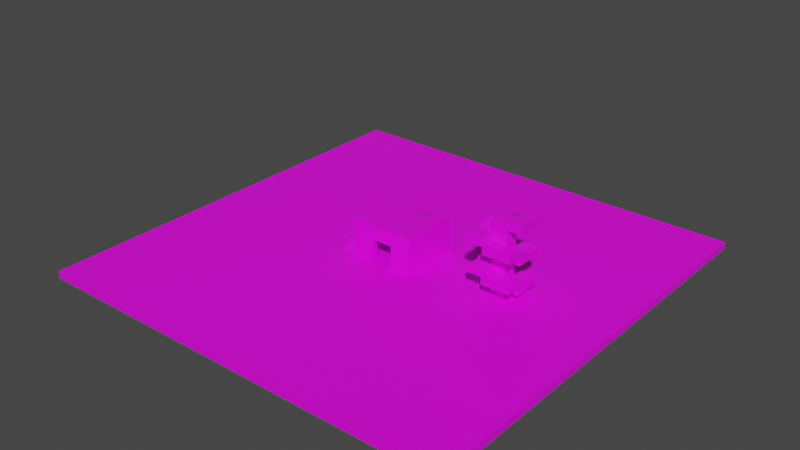 # Source: copy.blend  (saved by Blender 3.1.7; exported with 4.5.12 LTS)
import bpy
from mathutils import Matrix  # noqa: F401  (used for matrix-valued properties, if any)

bpy.ops.wm.read_factory_settings(use_empty=True)
scene = bpy.context.scene
scene.name = 'Scene'

# ---- images (referenced by path relative to the original .blend; pixels are not part of the script)
import os
ASSET_DIR = os.environ.get("B2B_ASSET_DIR", "")  # directory of the original .blend (textures are referenced by path, not embedded)
HERE = os.path.dirname(os.path.abspath(__file__))  # packed textures are extracted next to this script under _unpacked/

def load_image(name, relpath, width, height, colorspace="sRGB"):
    """Load a texture the original file referenced (path relative to the .blend, or extracted next to this script)."""
    p = next((c for c in (os.path.join(HERE, relpath), os.path.join(ASSET_DIR, relpath)) if relpath and os.path.exists(c)), "")
    if p:
        img = bpy.data.images.load(p, check_existing=True)
        img.name = name
    else:  # same state as the original file: an image datablock whose file is absent (Cycles renders it pink)
        img = bpy.data.images.new(name, width, height)
        img.source = "FILE"
        img.filepath = "//" + (relpath or name)
    img.colorspace_settings.name = colorspace
    return img
img_concrete_png = load_image('concrete.png', 'concrete.png', 1024, 1024, 'sRGB')
img_brick_png = load_image('brick.png', 'brick.png', 1024, 1024, 'sRGB')
img_grass_png = load_image('grass.png', 'grass.png', 1024, 1024, 'sRGB')

# ---- materials (node trees are filled in below, after node groups)
mat_concrete = bpy.data.materials.new('concrete')
mat_concrete.use_transparent_shadow = False
mat_brick = bpy.data.materials.new('brick')
mat_brick.use_transparent_shadow = False
mat_grass = bpy.data.materials.new('grass')
mat_grass.use_transparent_shadow = False

# ---- material node trees
mat_concrete.use_nodes = True; mat_concrete.node_tree.nodes.clear()
_N = mat_concrete.node_tree.nodes; _L = mat_concrete.node_tree.links
n0 = _N.new('ShaderNodeBsdfPrincipled'); n0.name = 'Principled BSDF'; n0.location = (10, 300)
n0.distribution = 'GGX'
n0.subsurface_method = 'RANDOM_WALK_SKIN'
n0.inputs[3].default_value = 1.45
n0.inputs[27].default_value = (0.0, 0.0, 0.0, 1.0)
n0.inputs[28].default_value = 1.0
n1 = _N.new('ShaderNodeOutputMaterial'); n1.name = 'Material Output'; n1.location = (300, 300)
n2 = _N.new('ShaderNodeTexImage'); n2.name = 'Image Texture'; n2.location = (-280, 280)
n2.image = img_concrete_png
_L.new(n0.outputs[0], n1.inputs[0])
_L.new(n2.outputs[0], n0.inputs[0])
n1.is_active_output = True
mat_brick.use_nodes = True; mat_brick.node_tree.nodes.clear()
_N = mat_brick.node_tree.nodes; _L = mat_brick.node_tree.links
n0 = _N.new('ShaderNodeBsdfPrincipled'); n0.name = 'Principled BSDF'; n0.location = (10, 300)
n0.distribution = 'GGX'
n0.subsurface_method = 'RANDOM_WALK_SKIN'
n0.inputs[3].default_value = 1.45
n0.inputs[27].default_value = (0.0, 0.0, 0.0, 1.0)
n0.inputs[28].default_value = 1.0
n1 = _N.new('ShaderNodeOutputMaterial'); n1.name = 'Material Output'; n1.location = (300, 300)
n2 = _N.new('ShaderNodeTexImage'); n2.name = 'Image Texture'; n2.location = (-280, 280)
n2.image = img_brick_png
_L.new(n0.outputs[0], n1.inputs[0])
_L.new(n2.outputs[0], n0.inputs[0])
n1.is_active_output = True
mat_grass.use_nodes = True; mat_grass.node_tree.nodes.clear()
_N = mat_grass.node_tree.nodes; _L = mat_grass.node_tree.links
n0 = _N.new('ShaderNodeBsdfPrincipled'); n0.name = 'Principled BSDF'; n0.location = (10, 300)
n0.distribution = 'GGX'
n0.subsurface_method = 'RANDOM_WALK_SKIN'
n0.inputs[3].default_value = 1.45
n0.inputs[27].default_value = (0.0, 0.0, 0.0, 1.0)
n0.inputs[28].default_value = 1.0
n1 = _N.new('ShaderNodeOutputMaterial'); n1.name = 'Material Output'; n1.location = (300, 300)
n2 = _N.new('ShaderNodeTexImage'); n2.name = 'Image Texture'; n2.location = (-280, 280)
n2.image = img_grass_png
n2.interpolation = 'Closest'
_L.new(n0.outputs[0], n1.inputs[0])
_L.new(n2.outputs[0], n0.inputs[0])
n1.is_active_output = True

# ---- world
world_world = bpy.data.worlds.new('World'); scene.world = world_world
world_world.use_nodes = True; world_world.node_tree.nodes.clear()
_N = world_world.node_tree.nodes; _L = world_world.node_tree.links
n0 = _N.new('ShaderNodeOutputWorld'); n0.name = 'World Output'; n0.location = (300, 300)
n1 = _N.new('ShaderNodeBackground'); n1.name = 'Background'; n1.location = (10, 300)
n1.inputs[0].default_value = (0.05088, 0.05088, 0.05088, 1.0)
_L.new(n1.outputs[0], n0.inputs[0])
n0.is_active_output = True
world_world.color = (0.05088, 0.05088, 0.05088)
world_world.use_sun_shadow = False
world_world.sun_shadow_jitter_overblur = 0.0

# ---- meshes
me_cube_003 = bpy.data.meshes.new('Cube.003')
me_cube_003.from_pydata([(0.0, 0.0, 0.0), (0.0, 0.0, 10.0), (0.0, 2.0, 0.0), (0.0, 2.0, 10.0), (2.0, 0.0, 0.0), (2.0, 0.0, 10.0), (2.0, 2.0, 0.0), (2.0, 2.0, 10.0)], [], [(0, 1, 3, 2), (2, 3, 7, 6), (6, 7, 5, 4), (4, 5, 1, 0), (2, 6, 4, 0), (7, 3, 1, 5)])
_uv = me_cube_003.uv_layers.new(name='UVMap')
_uv.uv.foreach_set('vector', [5.96e-08, -2.0, 5.96e-08, 3.0, 1.0, 3.0, 1.0, -2.0, 5.96e-08, -2.0, 5.96e-08, 3.0, 1.0, 3.0, 1.0, -2.0, 1.0, -2.0, 1.0, 3.0, 5.96e-08, 3.0, 5.96e-08, -2.0, 1.0, -2.0, 1.0, 3.0, 5.96e-08, 3.0, 5.96e-08, -2.0, 5.96e-08, 1.0, 1.0, 1.0, 1.0, 5.96e-08, 5.96e-08, 5.96e-08, 1.0, 1.0, 5.96e-08, 1.0, 5.96e-08, 5.96e-08, 1.0, 5.96e-08])
me_cube_003.materials.append(mat_concrete)
me_cube_003.use_remesh_fix_poles = True
me_cube_003.use_remesh_preserve_attributes = False
me_cube_003.update()
me_cube_010 = bpy.data.meshes.new('Cube.010')
me_cube_010.from_pydata([(0.0, 0.0, 0.0), (0.0, 2.0, 0.0), (0.0, 2.0, 1.0), (2.0, 0.0, 0.0), (2.0, 2.0, 0.0), (2.0, 2.0, 1.0)], [], [(4, 5, 3), (1, 2, 5, 4), (5, 2, 0, 3), (1, 4, 3, 0), (1, 0, 2)])
_uv = me_cube_010.uv_layers.new(name='UVMap')
_uv.uv.foreach_set('vector', [1.0, 0.25, 1.0, 0.75, 5.96e-08, 0.25, 5.96e-08, 0.25, 5.96e-08, 0.75, 1.0, 0.75, 1.0, 0.25, 1.0, 1.0, 5.96e-08, 1.0, 5.96e-08, 5.96e-08, 1.0, 5.96e-08, 5.96e-08, 1.0, 1.0, 1.0, 1.0, 5.96e-08, 5.96e-08, 5.96e-08, 1.0, 0.25, 5.96e-08, 0.25, 1.0, 0.75])
me_cube_010.materials.append(mat_concrete)
me_cube_010.use_remesh_fix_poles = True
me_cube_010.use_remesh_preserve_attributes = False
me_cube_010.update()
me_cube_013 = bpy.data.meshes.new('Cube.013')
me_cube_013.from_pydata([(-2.0, 1.51e-07, 0.0), (-2.0, 2.0, 0.0), (-2.0, 2.0, 1.0), (0.0, 1.51e-07, 0.0), (0.0, 2.0, 0.0), (0.0, 2.0, 1.0)], [], [(4, 5, 3), (1, 2, 5, 4), (5, 2, 0, 3), (1, 4, 3, 0), (1, 0, 2)])
_uv = me_cube_013.uv_layers.new(name='UVMap')
_uv.uv.foreach_set('vector', [1.0, 0.25, 1.0, 0.75, 0.0, 0.25, 5.96e-08, 0.25, 5.96e-08, 0.75, 1.0, 0.75, 1.0, 0.25, 1.0, 1.0, 5.96e-08, 1.0, 5.96e-08, 0.0, 1.0, 0.0, 5.96e-08, 1.0, 1.0, 1.0, 1.0, 0.0, 5.96e-08, 0.0, 1.0, 0.25, 0.0, 0.25, 1.0, 0.75])
me_cube_013.materials.append(mat_concrete)
me_cube_013.use_remesh_fix_poles = True
me_cube_013.use_remesh_preserve_attributes = False
me_cube_013.update()
me_cube_017 = bpy.data.meshes.new('Cube.017')
me_cube_017.from_pydata([(0.0, -2.0, 0.0), (0.0, -2.0, 1.0), (0.0, 2.0, 0.0), (0.0, 2.0, 1.0), (2.0, -2.0, 0.0), (2.0, -2.0, 1.0), (2.0, 2.0, 0.0), (2.0, 2.0, 1.0)], [], [(0, 1, 3, 2), (2, 3, 7, 6), (6, 7, 5, 4), (4, 5, 1, 0), (2, 6, 4, 0), (7, 3, 1, 5)])
_uv = me_cube_017.uv_layers.new(name='UVMap')
_uv.uv.foreach_set('vector', [-0.5, 0.25, -0.5, 0.75, 1.5, 0.75, 1.5, 0.25, 5.96e-08, 0.25, 5.96e-08, 0.75, 1.0, 0.75, 1.0, 0.25, 1.5, 0.25, 1.5, 0.75, -0.5, 0.75, -0.5, 0.25, 1.0, 0.25, 1.0, 0.75, 5.96e-08, 0.75, 5.96e-08, 0.25, 5.96e-08, 1.5, 1.0, 1.5, 1.0, -0.5, 5.96e-08, -0.5, 1.0, 1.5, 5.96e-08, 1.5, 5.96e-08, -0.5, 1.0, -0.5])
me_cube_017.materials.append(mat_concrete)
me_cube_017.use_remesh_fix_poles = True
me_cube_017.use_remesh_preserve_attributes = False
me_cube_017.update()
me_cube_018 = bpy.data.meshes.new('Cube.018')
me_cube_018.from_pydata([(-2.0, -2.0, 1.0), (-2.0, 2.384e-07, 1.0), (-2.0, 2.384e-07, 2.0), (-3.02e-07, -2.0, 1.0), (-3.02e-07, 2.384e-07, 1.0), (-3.02e-07, 2.384e-07, 2.0)], [], [(4, 5, 3), (1, 2, 5, 4), (5, 2, 0, 3), (1, 4, 3, 0), (1, 0, 2)])
_uv = me_cube_018.uv_layers.new(name='UVMap')
_uv.uv.foreach_set('vector', [1.0, 0.25, 1.0, 0.75, 5.96e-08, 0.25, 5.96e-08, 0.25, 5.96e-08, 0.75, 1.0, 0.75, 1.0, 0.25, 1.0, 1.0, 5.96e-08, 1.0, 5.96e-08, 5.96e-08, 1.0, 5.96e-08, 5.96e-08, 1.0, 1.0, 1.0, 1.0, 5.96e-08, 5.96e-08, 5.96e-08, 1.0, 0.25, 5.96e-08, 0.25, 1.0, 0.75])
me_cube_018.materials.append(mat_concrete)
me_cube_018.use_remesh_fix_poles = True
me_cube_018.use_remesh_preserve_attributes = False
me_cube_018.update()
me_cube_019 = bpy.data.meshes.new('Cube.019')
me_cube_019.from_pydata([(0.0, 0.0, 0.0), (0.0, 0.0, 1.0), (0.0, 2.0, 0.0), (0.0, 2.0, 1.0), (4.0, 0.0, 0.0), (4.0, 0.0, 1.0), (4.0, 2.0, 0.0), (4.0, 2.0, 1.0)], [], [(0, 1, 3, 2), (2, 3, 7, 6), (6, 7, 5, 4), (4, 5, 1, 0), (2, 6, 4, 0), (7, 3, 1, 5)])
_uv = me_cube_019.uv_layers.new(name='UVMap')
_uv.uv.foreach_set('vector', [5.96e-08, 0.25, 5.96e-08, 0.75, 1.0, 0.75, 1.0, 0.25, -0.5, 0.25, -0.5, 0.75, 1.5, 0.75, 1.5, 0.25, 1.0, 0.25, 1.0, 0.75, 5.96e-08, 0.75, 5.96e-08, 0.25, 1.5, 0.25, 1.5, 0.75, -0.5, 0.75, -0.5, 0.25, -0.5, 1.0, 1.5, 1.0, 1.5, 5.96e-08, -0.5, 5.96e-08, 1.5, 1.0, -0.5, 1.0, -0.5, 5.96e-08, 1.5, 5.96e-08])
me_cube_019.materials.append(mat_concrete)
me_cube_019.use_remesh_fix_poles = True
me_cube_019.use_remesh_preserve_attributes = False
me_cube_019.update()
me_cube_020 = bpy.data.meshes.new('Cube.020')
me_cube_020.from_pydata([(-2.384e-07, -2.0, 1.0), (-2.384e-07, 2.623e-07, 1.0), (-2.384e-07, 2.623e-07, 2.0), (2.0, -2.0, 1.0), (2.0, 2.623e-07, 1.0), (2.0, 2.623e-07, 2.0)], [], [(4, 5, 3), (1, 2, 5, 4), (5, 2, 0, 3), (1, 4, 3, 0), (1, 0, 2)])
_uv = me_cube_020.uv_layers.new(name='UVMap')
_uv.uv.foreach_set('vector', [1.0, 0.25, 1.0, 0.75, 5.96e-08, 0.25, 8.941e-08, 0.25, 8.941e-08, 0.75, 1.0, 0.75, 1.0, 0.25, 1.0, 1.0, 8.941e-08, 1.0, 8.941e-08, 5.96e-08, 1.0, 5.96e-08, 8.941e-08, 1.0, 1.0, 1.0, 1.0, 5.96e-08, 8.941e-08, 5.96e-08, 1.0, 0.25, 5.96e-08, 0.25, 1.0, 0.75])
me_cube_020.materials.append(mat_concrete)
me_cube_020.use_remesh_fix_poles = True
me_cube_020.use_remesh_preserve_attributes = False
me_cube_020.update()
me_cube_021 = bpy.data.meshes.new('Cube.021')
me_cube_021.from_pydata([(0.0, 0.0, 0.0), (0.0, 0.0, 1.0), (0.0, 4.0, 0.0), (0.0, 4.0, 1.0), (2.0, 0.0, 0.0), (2.0, 0.0, 1.0), (2.0, 4.0, 0.0), (2.0, 4.0, 1.0)], [], [(0, 1, 3, 2), (2, 3, 7, 6), (6, 7, 5, 4), (4, 5, 1, 0), (2, 6, 4, 0), (7, 3, 1, 5)])
_uv = me_cube_021.uv_layers.new(name='UVMap')
_uv.uv.foreach_set('vector', [-0.5, 0.25, -0.5, 0.75, 1.5, 0.75, 1.5, 0.25, 5.96e-08, 0.25, 5.96e-08, 0.75, 1.0, 0.75, 1.0, 0.25, 1.5, 0.25, 1.5, 0.75, -0.5, 0.75, -0.5, 0.25, 1.0, 0.25, 1.0, 0.75, 5.96e-08, 0.75, 5.96e-08, 0.25, 5.96e-08, 1.5, 1.0, 1.5, 1.0, -0.5, 5.96e-08, -0.5, 1.0, 1.5, 5.96e-08, 1.5, 5.96e-08, -0.5, 1.0, -0.5])
me_cube_021.materials.append(mat_concrete)
me_cube_021.use_remesh_fix_poles = True
me_cube_021.use_remesh_preserve_attributes = False
me_cube_021.update()
me_cube_022 = bpy.data.meshes.new('Cube.022')
me_cube_022.from_pydata([(0.0, 0.0, 0.0), (0.0, 2.0, 0.0), (0.0, 2.0, 1.0), (2.0, 0.0, 0.0), (2.0, 2.0, 0.0), (2.0, 2.0, 1.0)], [], [(4, 5, 3), (1, 2, 5, 4), (5, 2, 0, 3), (1, 4, 3, 0), (1, 0, 2)])
_uv = me_cube_022.uv_layers.new(name='UVMap')
_uv.uv.foreach_set('vector', [1.0, 0.25, 1.0, 0.75, 5.96e-08, 0.25, 5.96e-08, 0.25, 5.96e-08, 0.75, 1.0, 0.75, 1.0, 0.25, 1.0, 1.0, 5.96e-08, 1.0, 5.96e-08, 5.96e-08, 1.0, 5.96e-08, 5.96e-08, 1.0, 1.0, 1.0, 1.0, 5.96e-08, 5.96e-08, 5.96e-08, 1.0, 0.25, 5.96e-08, 0.25, 1.0, 0.75])
me_cube_022.materials.append(mat_concrete)
me_cube_022.use_remesh_fix_poles = True
me_cube_022.use_remesh_preserve_attributes = False
me_cube_022.update()
me_cube_023 = bpy.data.meshes.new('Cube.023')
me_cube_023.from_pydata([(0.0, 0.0, 0.0), (0.0, 2.0, 0.0), (0.0, 2.0, 1.0), (2.0, 0.0, 0.0), (2.0, 2.0, 0.0), (2.0, 2.0, 1.0)], [], [(4, 5, 3), (1, 2, 5, 4), (5, 2, 0, 3), (1, 4, 3, 0), (1, 0, 2)])
_uv = me_cube_023.uv_layers.new(name='UVMap')
_uv.uv.foreach_set('vector', [1.0, 0.25, 1.0, 0.75, 5.96e-08, 0.25, 5.96e-08, 0.25, 5.96e-08, 0.75, 1.0, 0.75, 1.0, 0.25, 1.0, 1.0, 5.96e-08, 1.0, 5.96e-08, 5.96e-08, 1.0, 5.96e-08, 5.96e-08, 1.0, 1.0, 1.0, 1.0, 5.96e-08, 5.96e-08, 5.96e-08, 1.0, 0.25, 5.96e-08, 0.25, 1.0, 0.75])
me_cube_023.materials.append(mat_concrete)
me_cube_023.use_remesh_fix_poles = True
me_cube_023.use_remesh_preserve_attributes = False
me_cube_023.update()
me_cube_024 = bpy.data.meshes.new('Cube.024')
me_cube_024.from_pydata([(0.0, 0.0, 0.0), (0.0, 0.0, 1.0), (0.0, 4.0, 0.0), (0.0, 4.0, 1.0), (2.0, 0.0, 0.0), (2.0, 0.0, 1.0), (2.0, 4.0, 0.0), (2.0, 4.0, 1.0)], [], [(0, 1, 3, 2), (2, 3, 7, 6), (6, 7, 5, 4), (4, 5, 1, 0), (2, 6, 4, 0), (7, 3, 1, 5)])
_uv = me_cube_024.uv_layers.new(name='UVMap')
_uv.uv.foreach_set('vector', [-0.5, 0.25, -0.5, 0.75, 1.5, 0.75, 1.5, 0.25, 5.96e-08, 0.25, 5.96e-08, 0.75, 1.0, 0.75, 1.0, 0.25, 1.5, 0.25, 1.5, 0.75, -0.5, 0.75, -0.5, 0.25, 1.0, 0.25, 1.0, 0.75, 5.96e-08, 0.75, 5.96e-08, 0.25, 5.96e-08, 1.5, 1.0, 1.5, 1.0, -0.5, 5.96e-08, -0.5, 1.0, 1.5, 5.96e-08, 1.5, 5.96e-08, -0.5, 1.0, -0.5])
me_cube_024.materials.append(mat_concrete)
me_cube_024.use_remesh_fix_poles = True
me_cube_024.use_remesh_preserve_attributes = False
me_cube_024.update()
me_cube_025 = bpy.data.meshes.new('Cube.025')
me_cube_025.from_pydata([(-2.384e-07, -2.0, 1.0), (-2.384e-07, 2.623e-07, 1.0), (-2.384e-07, 2.623e-07, 2.0), (2.0, -2.0, 1.0), (2.0, 2.623e-07, 1.0), (2.0, 2.623e-07, 2.0)], [], [(4, 5, 3), (1, 2, 5, 4), (5, 2, 0, 3), (1, 4, 3, 0), (1, 0, 2)])
_uv = me_cube_025.uv_layers.new(name='UVMap')
_uv.uv.foreach_set('vector', [1.0, 0.25, 1.0, 0.75, 5.96e-08, 0.25, 8.941e-08, 0.25, 8.941e-08, 0.75, 1.0, 0.75, 1.0, 0.25, 1.0, 1.0, 8.941e-08, 1.0, 8.941e-08, 5.96e-08, 1.0, 5.96e-08, 8.941e-08, 1.0, 1.0, 1.0, 1.0, 5.96e-08, 8.941e-08, 5.96e-08, 1.0, 0.25, 5.96e-08, 0.25, 1.0, 0.75])
me_cube_025.materials.append(mat_concrete)
me_cube_025.use_remesh_fix_poles = True
me_cube_025.use_remesh_preserve_attributes = False
me_cube_025.update()
me_cube_026 = bpy.data.meshes.new('Cube.026')
me_cube_026.from_pydata([(0.0, 0.0, 0.0), (0.0, 0.0, 1.0), (0.0, 2.0, 0.0), (0.0, 2.0, 1.0), (4.0, 0.0, 0.0), (4.0, 0.0, 1.0), (4.0, 2.0, 0.0), (4.0, 2.0, 1.0)], [], [(0, 1, 3, 2), (2, 3, 7, 6), (6, 7, 5, 4), (4, 5, 1, 0), (2, 6, 4, 0), (7, 3, 1, 5)])
_uv = me_cube_026.uv_layers.new(name='UVMap')
_uv.uv.foreach_set('vector', [5.96e-08, 0.25, 5.96e-08, 0.75, 1.0, 0.75, 1.0, 0.25, -0.5, 0.25, -0.5, 0.75, 1.5, 0.75, 1.5, 0.25, 1.0, 0.25, 1.0, 0.75, 5.96e-08, 0.75, 5.96e-08, 0.25, 1.5, 0.25, 1.5, 0.75, -0.5, 0.75, -0.5, 0.25, -0.5, 1.0, 1.5, 1.0, 1.5, 5.96e-08, -0.5, 5.96e-08, 1.5, 1.0, -0.5, 1.0, -0.5, 5.96e-08, 1.5, 5.96e-08])
me_cube_026.materials.append(mat_concrete)
me_cube_026.use_remesh_fix_poles = True
me_cube_026.use_remesh_preserve_attributes = False
me_cube_026.update()
me_cube_027 = bpy.data.meshes.new('Cube.027')
me_cube_027.from_pydata([(-2.0, -2.0, 1.0), (-2.0, 2.384e-07, 1.0), (-2.0, 2.384e-07, 2.0), (-3.02e-07, -2.0, 1.0), (-3.02e-07, 2.384e-07, 1.0), (-3.02e-07, 2.384e-07, 2.0)], [], [(4, 5, 3), (1, 2, 5, 4), (5, 2, 0, 3), (1, 4, 3, 0), (1, 0, 2)])
_uv = me_cube_027.uv_layers.new(name='UVMap')
_uv.uv.foreach_set('vector', [1.0, 0.25, 1.0, 0.75, 5.96e-08, 0.25, 5.96e-08, 0.25, 5.96e-08, 0.75, 1.0, 0.75, 1.0, 0.25, 1.0, 1.0, 5.96e-08, 1.0, 5.96e-08, 5.96e-08, 1.0, 5.96e-08, 5.96e-08, 1.0, 1.0, 1.0, 1.0, 5.96e-08, 5.96e-08, 5.96e-08, 1.0, 0.25, 5.96e-08, 0.25, 1.0, 0.75])
me_cube_027.materials.append(mat_concrete)
me_cube_027.use_remesh_fix_poles = True
me_cube_027.use_remesh_preserve_attributes = False
me_cube_027.update()
me_cube_028 = bpy.data.meshes.new('Cube.028')
me_cube_028.from_pydata([(0.0, -2.0, 0.0), (0.0, -2.0, 1.0), (0.0, 2.0, 0.0), (0.0, 2.0, 1.0), (2.0, -2.0, 0.0), (2.0, -2.0, 1.0), (2.0, 2.0, 0.0), (2.0, 2.0, 1.0)], [], [(0, 1, 3, 2), (2, 3, 7, 6), (6, 7, 5, 4), (4, 5, 1, 0), (2, 6, 4, 0), (7, 3, 1, 5)])
_uv = me_cube_028.uv_layers.new(name='UVMap')
_uv.uv.foreach_set('vector', [-0.5, 0.25, -0.5, 0.75, 1.5, 0.75, 1.5, 0.25, 5.96e-08, 0.25, 5.96e-08, 0.75, 1.0, 0.75, 1.0, 0.25, 1.5, 0.25, 1.5, 0.75, -0.5, 0.75, -0.5, 0.25, 1.0, 0.25, 1.0, 0.75, 5.96e-08, 0.75, 5.96e-08, 0.25, 5.96e-08, 1.5, 1.0, 1.5, 1.0, -0.5, 5.96e-08, -0.5, 1.0, 1.5, 5.96e-08, 1.5, 5.96e-08, -0.5, 1.0, -0.5])
me_cube_028.materials.append(mat_concrete)
me_cube_028.use_remesh_fix_poles = True
me_cube_028.use_remesh_preserve_attributes = False
me_cube_028.update()
me_cube_029 = bpy.data.meshes.new('Cube.029')
me_cube_029.from_pydata([(-2.0, 1.51e-07, 0.0), (-2.0, 2.0, 0.0), (-2.0, 2.0, 1.0), (0.0, 1.51e-07, 0.0), (0.0, 2.0, 0.0), (0.0, 2.0, 1.0)], [], [(4, 5, 3), (1, 2, 5, 4), (5, 2, 0, 3), (1, 4, 3, 0), (1, 0, 2)])
_uv = me_cube_029.uv_layers.new(name='UVMap')
_uv.uv.foreach_set('vector', [1.0, 0.25, 1.0, 0.75, 0.0, 0.25, 5.96e-08, 0.25, 5.96e-08, 0.75, 1.0, 0.75, 1.0, 0.25, 1.0, 1.0, 5.96e-08, 1.0, 5.96e-08, 0.0, 1.0, 0.0, 5.96e-08, 1.0, 1.0, 1.0, 1.0, 0.0, 5.96e-08, 0.0, 1.0, 0.25, 0.0, 0.25, 1.0, 0.75])
me_cube_029.materials.append(mat_concrete)
me_cube_029.use_remesh_fix_poles = True
me_cube_029.use_remesh_preserve_attributes = False
me_cube_029.update()
me_cube_032 = bpy.data.meshes.new('Cube.032')
me_cube_032.from_pydata([(-2.0, 1.51e-07, 0.0), (-2.0, 2.0, 0.0), (-2.0, 2.0, 1.0), (0.0, 1.51e-07, 0.0), (0.0, 2.0, 0.0), (0.0, 2.0, 1.0)], [], [(4, 5, 3), (1, 2, 5, 4), (5, 2, 0, 3), (1, 4, 3, 0), (1, 0, 2)])
_uv = me_cube_032.uv_layers.new(name='UVMap')
_uv.uv.foreach_set('vector', [1.0, 0.25, 1.0, 0.75, 0.0, 0.25, 5.96e-08, 0.25, 5.96e-08, 0.75, 1.0, 0.75, 1.0, 0.25, 1.0, 1.0, 5.96e-08, 1.0, 5.96e-08, 0.0, 1.0, 0.0, 5.96e-08, 1.0, 1.0, 1.0, 1.0, 0.0, 5.96e-08, 0.0, 1.0, 0.25, 0.0, 0.25, 1.0, 0.75])
me_cube_032.materials.append(mat_concrete)
me_cube_032.use_remesh_fix_poles = True
me_cube_032.use_remesh_preserve_attributes = False
me_cube_032.update()
me_cube_033 = bpy.data.meshes.new('Cube.033')
me_cube_033.from_pydata([(0.0, -2.0, 0.0), (0.0, -2.0, 1.0), (0.0, 2.0, 0.0), (0.0, 2.0, 1.0), (2.0, -2.0, 0.0), (2.0, -2.0, 1.0), (2.0, 2.0, 0.0), (2.0, 2.0, 1.0)], [], [(0, 1, 3, 2), (2, 3, 7, 6), (6, 7, 5, 4), (4, 5, 1, 0), (2, 6, 4, 0), (7, 3, 1, 5)])
_uv = me_cube_033.uv_layers.new(name='UVMap')
_uv.uv.foreach_set('vector', [-0.5, 0.25, -0.5, 0.75, 1.5, 0.75, 1.5, 0.25, 5.96e-08, 0.25, 5.96e-08, 0.75, 1.0, 0.75, 1.0, 0.25, 1.5, 0.25, 1.5, 0.75, -0.5, 0.75, -0.5, 0.25, 1.0, 0.25, 1.0, 0.75, 5.96e-08, 0.75, 5.96e-08, 0.25, 5.96e-08, 1.5, 1.0, 1.5, 1.0, -0.5, 5.96e-08, -0.5, 1.0, 1.5, 5.96e-08, 1.5, 5.96e-08, -0.5, 1.0, -0.5])
me_cube_033.materials.append(mat_concrete)
me_cube_033.use_remesh_fix_poles = True
me_cube_033.use_remesh_preserve_attributes = False
me_cube_033.update()
me_cube_034 = bpy.data.meshes.new('Cube.034')
me_cube_034.from_pydata([(0.0, 0.0, 0.0), (0.0, 0.0, 1.0), (0.0, 2.0, 0.0), (0.0, 2.0, 1.0), (4.0, 0.0, 0.0), (4.0, 0.0, 1.0), (4.0, 2.0, 0.0), (4.0, 2.0, 1.0)], [], [(0, 1, 3, 2), (2, 3, 7, 6), (6, 7, 5, 4), (4, 5, 1, 0), (2, 6, 4, 0), (7, 3, 1, 5)])
_uv = me_cube_034.uv_layers.new(name='UVMap')
_uv.uv.foreach_set('vector', [5.96e-08, 0.25, 5.96e-08, 0.75, 1.0, 0.75, 1.0, 0.25, -0.5, 0.25, -0.5, 0.75, 1.5, 0.75, 1.5, 0.25, 1.0, 0.25, 1.0, 0.75, 5.96e-08, 0.75, 5.96e-08, 0.25, 1.5, 0.25, 1.5, 0.75, -0.5, 0.75, -0.5, 0.25, -0.5, 1.0, 1.5, 1.0, 1.5, 5.96e-08, -0.5, 5.96e-08, 1.5, 1.0, -0.5, 1.0, -0.5, 5.96e-08, 1.5, 5.96e-08])
me_cube_034.materials.append(mat_concrete)
me_cube_034.use_remesh_fix_poles = True
me_cube_034.use_remesh_preserve_attributes = False
me_cube_034.update()
me_cube_035 = bpy.data.meshes.new('Cube.035')
me_cube_035.from_pydata([(0.0, 0.0, 0.0), (0.0, 0.0, 1.0), (0.0, 2.0, 0.0), (0.0, 2.0, 1.0), (4.0, 0.0, 0.0), (4.0, 0.0, 1.0), (4.0, 2.0, 0.0), (4.0, 2.0, 1.0)], [], [(0, 1, 3, 2), (2, 3, 7, 6), (6, 7, 5, 4), (4, 5, 1, 0), (2, 6, 4, 0), (7, 3, 1, 5)])
_uv = me_cube_035.uv_layers.new(name='UVMap')
_uv.uv.foreach_set('vector', [5.96e-08, 0.25, 5.96e-08, 0.75, 1.0, 0.75, 1.0, 0.25, -0.5, 0.25, -0.5, 0.75, 1.5, 0.75, 1.5, 0.25, 1.0, 0.25, 1.0, 0.75, 5.96e-08, 0.75, 5.96e-08, 0.25, 1.5, 0.25, 1.5, 0.75, -0.5, 0.75, -0.5, 0.25, -0.5, 1.0, 1.5, 1.0, 1.5, 5.96e-08, -0.5, 5.96e-08, 1.5, 1.0, -0.5, 1.0, -0.5, 5.96e-08, 1.5, 5.96e-08])
me_cube_035.materials.append(mat_concrete)
me_cube_035.use_remesh_fix_poles = True
me_cube_035.use_remesh_preserve_attributes = False
me_cube_035.update()
me_cube_036 = bpy.data.meshes.new('Cube.036')
me_cube_036.from_pydata([(0.0, 0.0, 0.0), (0.0, 0.0, 1.0), (0.0, 2.0, 0.0), (0.0, 2.0, 1.0), (4.0, 0.0, 0.0), (4.0, 0.0, 1.0), (4.0, 2.0, 0.0), (4.0, 2.0, 1.0)], [], [(0, 1, 3, 2), (2, 3, 7, 6), (6, 7, 5, 4), (4, 5, 1, 0), (2, 6, 4, 0), (7, 3, 1, 5)])
_uv = me_cube_036.uv_layers.new(name='UVMap')
_uv.uv.foreach_set('vector', [5.96e-08, 0.25, 5.96e-08, 0.75, 1.0, 0.75, 1.0, 0.25, -0.5, 0.25, -0.5, 0.75, 1.5, 0.75, 1.5, 0.25, 1.0, 0.25, 1.0, 0.75, 5.96e-08, 0.75, 5.96e-08, 0.25, 1.5, 0.25, 1.5, 0.75, -0.5, 0.75, -0.5, 0.25, -0.5, 1.0, 1.5, 1.0, 1.5, 5.96e-08, -0.5, 5.96e-08, 1.5, 1.0, -0.5, 1.0, -0.5, 5.96e-08, 1.5, 5.96e-08])
me_cube_036.materials.append(mat_concrete)
me_cube_036.use_remesh_fix_poles = True
me_cube_036.use_remesh_preserve_attributes = False
me_cube_036.update()
me_cube_038 = bpy.data.meshes.new('Cube.038')
me_cube_038.from_pydata([(0.0, 0.0, 0.0), (0.0, 0.0, 1.0), (0.0, 3.0, 0.0), (0.0, 3.0, 1.0), (4.5, 0.0, 0.0), (4.5, 0.0, 1.0), (4.5, 3.0, 0.0), (4.5, 3.0, 1.0)], [], [(0, 1, 3, 2), (2, 3, 7, 6), (6, 7, 5, 4), (4, 5, 1, 0), (2, 6, 4, 0), (7, 3, 1, 5)])
_uv = me_cube_038.uv_layers.new(name='UVMap')
_uv.uv.foreach_set('vector', [-0.7912, 0.06959, -0.7912, 0.9304, 1.791, 0.9304, 1.791, 0.06959, -1.437, 0.06959, -1.437, 0.9304, 2.437, 0.9304, 2.437, 0.06959, 1.791, 0.06959, 1.791, 0.9304, -0.7912, 0.9304, -0.7912, 0.06959, 2.437, 0.06959, 2.437, 0.9304, -1.437, 0.9304, -1.437, 0.06959, -1.437, 1.791, 2.437, 1.791, 2.437, -0.7912, -1.437, -0.7912, 2.437, 1.791, -1.437, 1.791, -1.437, -0.7912, 2.437, -0.7912])
me_cube_038.materials.append(mat_brick)
me_cube_038.use_remesh_fix_poles = True
me_cube_038.use_remesh_preserve_attributes = False
me_cube_038.update()
me_cube_006 = bpy.data.meshes.new('Cube.006')
me_cube_006.from_pydata([(0.0, 0.0, 0.0), (0.0, 0.0, 1.0), (0.0, 10.0, 0.0), (0.0, 10.0, 1.0), (10.0, 0.0, 0.0), (10.0, 0.0, 1.0), (10.0, 10.0, 0.0), (10.0, 10.0, 1.0)], [], [(0, 1, 3, 2), (2, 3, 7, 6), (6, 7, 5, 4), (4, 5, 1, 0), (2, 6, 4, 0), (7, 3, 1, 5)])
_uv = me_cube_006.uv_layers.new(name='UVMap')
_uv.uv.foreach_set('vector', [-29.5, -2.5, -29.5, 3.5, 30.5, 3.5, 30.5, -2.5, -29.5, -2.5, -29.5, 3.5, 30.5, 3.5, 30.5, -2.5, 30.5, -2.5, 30.5, 3.5, -29.5, 3.5, -29.5, -2.5, 30.5, -2.5, 30.5, 3.5, -29.5, 3.5, -29.5, -2.5, -29.5, 30.5, 30.5, 30.5, 30.5, -29.5, -29.5, -29.5, 30.5, 30.5, -29.5, 30.5, -29.5, -29.5, 30.5, -29.5])
me_cube_006.materials.append(mat_grass)
me_cube_006.use_remesh_fix_poles = True
me_cube_006.use_remesh_preserve_attributes = False
me_cube_006.update()
me_cube_001 = bpy.data.meshes.new('Cube.001')
me_cube_001.from_pydata([(0.0, 0.0, 0.0), (0.0, 0.0, 4.0), (0.0, 3.0, 0.0), (0.0, 3.0, 4.0), (0.5, 0.0, 0.0), (0.5, 0.0, 4.0), (0.5, 3.0, 0.0), (0.5, 3.0, 4.0)], [], [(0, 1, 3, 2), (2, 3, 7, 6), (6, 7, 5, 4), (4, 5, 1, 0), (2, 6, 4, 0), (7, 3, 1, 5)])
_uv = me_cube_001.uv_layers.new(name='UVMap')
_uv.uv.foreach_set('vector', [-0.7912, -1.222, -0.7912, 2.222, 1.791, 2.222, 1.791, -1.222, 0.2848, -1.222, 0.2848, 2.222, 0.7152, 2.222, 0.7152, -1.222, 1.791, -1.222, 1.791, 2.222, -0.7912, 2.222, -0.7912, -1.222, 0.7152, -1.222, 0.7152, 2.222, 0.2848, 2.222, 0.2848, -1.222, 0.2848, 1.791, 0.7152, 1.791, 0.7152, -0.7912, 0.2848, -0.7912, 0.7152, 1.791, 0.2848, 1.791, 0.2848, -0.7912, 0.7152, -0.7912])
me_cube_001.materials.append(mat_brick)
me_cube_001.use_remesh_fix_poles = True
me_cube_001.use_remesh_preserve_attributes = False
me_cube_001.update()
me_cube_002 = bpy.data.meshes.new('Cube.002')
me_cube_002.from_pydata([(0.0, 0.0, 0.0), (0.0, 0.0, 4.0), (0.0, 0.5, 0.0), (0.0, 0.5, 4.0), (1.0, 0.0, 0.0), (1.0, 0.0, 4.0), (1.0, 0.5, 0.0), (1.0, 0.5, 4.0)], [], [(0, 1, 3, 2), (2, 3, 7, 6), (6, 7, 5, 4), (4, 5, 1, 0), (2, 6, 4, 0), (7, 3, 1, 5)])
_uv = me_cube_002.uv_layers.new(name='UVMap')
_uv.uv.foreach_set('vector', [0.2579, -1.437, 0.2579, 2.437, 0.7421, 2.437, 0.7421, -1.437, 0.01579, -1.437, 0.01579, 2.437, 0.9842, 2.437, 0.9842, -1.437, 0.7421, -1.437, 0.7421, 2.437, 0.2579, 2.437, 0.2579, -1.437, 0.9842, -1.437, 0.9842, 2.437, 0.01579, 2.437, 0.01579, -1.437, 0.01579, 0.7421, 0.9842, 0.7421, 0.9842, 0.2579, 0.01579, 0.2579, 0.9842, 0.7421, 0.01579, 0.7421, 0.01579, 0.2579, 0.9842, 0.2579])
me_cube_002.materials.append(mat_brick)
me_cube_002.use_remesh_fix_poles = True
me_cube_002.use_remesh_preserve_attributes = False
me_cube_002.update()
me_cube_004 = bpy.data.meshes.new('Cube.004')
me_cube_004.from_pydata([(0.0, 0.0, 0.0), (0.0, 0.0, 4.0), (0.0, 3.0, 0.0), (0.0, 3.0, 4.0), (0.5, 0.0, 0.0), (0.5, 0.0, 4.0), (0.5, 3.0, 0.0), (0.5, 3.0, 4.0)], [], [(0, 1, 3, 2), (2, 3, 7, 6), (6, 7, 5, 4), (4, 5, 1, 0), (2, 6, 4, 0), (7, 3, 1, 5)])
_uv = me_cube_004.uv_layers.new(name='UVMap')
_uv.uv.foreach_set('vector', [-0.7912, -1.222, -0.7912, 2.222, 1.791, 2.222, 1.791, -1.222, 0.2848, -1.222, 0.2848, 2.222, 0.7152, 2.222, 0.7152, -1.222, 1.791, -1.222, 1.791, 2.222, -0.7912, 2.222, -0.7912, -1.222, 0.7152, -1.222, 0.7152, 2.222, 0.2848, 2.222, 0.2848, -1.222, 0.2848, 1.791, 0.7152, 1.791, 0.7152, -0.7912, 0.2848, -0.7912, 0.7152, 1.791, 0.2848, 1.791, 0.2848, -0.7912, 0.7152, -0.7912])
me_cube_004.materials.append(mat_brick)
me_cube_004.use_remesh_fix_poles = True
me_cube_004.use_remesh_preserve_attributes = False
me_cube_004.update()
me_cube_005 = bpy.data.meshes.new('Cube.005')
me_cube_005.from_pydata([(0.0, 0.0, 0.0), (0.0, 0.0, 4.0), (0.0, 0.5, 0.0), (0.0, 0.5, 4.0), (3.5, 0.0, 0.0), (3.5, 0.0, 4.0), (3.5, 0.5, 0.0), (3.5, 0.5, 4.0)], [], [(0, 1, 3, 2), (2, 3, 7, 6), (6, 7, 5, 4), (4, 5, 1, 0), (2, 6, 4, 0), (7, 3, 1, 5)])
_uv = me_cube_005.uv_layers.new(name='UVMap')
_uv.uv.foreach_set('vector', [0.2848, -1.222, 0.2848, 2.222, 0.7152, 2.222, 0.7152, -1.222, -1.006, -1.222, -1.006, 2.222, 2.006, 2.222, 2.006, -1.222, 0.7152, -1.222, 0.7152, 2.222, 0.2848, 2.222, 0.2848, -1.222, 2.006, -1.222, 2.006, 2.222, -1.006, 2.222, -1.006, -1.222, -1.006, 0.7152, 2.006, 0.7152, 2.006, 0.2848, -1.006, 0.2848, 2.006, 0.7152, -1.006, 0.7152, -1.006, 0.2848, 2.006, 0.2848])
me_cube_005.materials.append(mat_brick)
me_cube_005.use_remesh_fix_poles = True
me_cube_005.use_remesh_preserve_attributes = False
me_cube_005.update()
me_cube_007 = bpy.data.meshes.new('Cube.007')
me_cube_007.from_pydata([(0.0, 0.0, 0.0), (0.0, 0.0, 4.0), (0.0, 0.5, 0.0), (0.0, 0.5, 4.0), (1.0, 0.0, 0.0), (1.0, 0.0, 4.0), (1.0, 0.5, 0.0), (1.0, 0.5, 4.0)], [], [(0, 1, 3, 2), (2, 3, 7, 6), (6, 7, 5, 4), (4, 5, 1, 0), (2, 6, 4, 0), (7, 3, 1, 5)])
_uv = me_cube_007.uv_layers.new(name='UVMap')
_uv.uv.foreach_set('vector', [0.2848, -1.222, 0.2848, 2.222, 0.7152, 2.222, 0.7152, -1.222, 0.06959, -1.222, 0.06959, 2.222, 0.9304, 2.222, 0.9304, -1.222, 0.7152, -1.222, 0.7152, 2.222, 0.2848, 2.222, 0.2848, -1.222, 0.9304, -1.222, 0.9304, 2.222, 0.06959, 2.222, 0.06959, -1.222, 0.06959, 0.7152, 0.9304, 0.7152, 0.9304, 0.2848, 0.06959, 0.2848, 0.9304, 0.7152, 0.06959, 0.7152, 0.06959, 0.2848, 0.9304, 0.2848])
me_cube_007.materials.append(mat_brick)
me_cube_007.use_remesh_fix_poles = True
me_cube_007.use_remesh_preserve_attributes = False
me_cube_007.update()
me_cube_009 = bpy.data.meshes.new('Cube.009')
me_cube_009.from_pydata([(0.0, 0.0, 0.0), (0.0, 0.0, 1.0), (0.0, 0.5, 0.0), (0.0, 0.5, 1.0), (1.5, 0.0, 0.0), (1.5, 0.0, 1.0), (1.5, 0.5, 0.0), (1.5, 0.5, 1.0)], [], [(0, 1, 3, 2), (2, 3, 7, 6), (6, 7, 5, 4), (4, 5, 1, 0), (2, 6, 4, 0), (7, 3, 1, 5)])
_uv = me_cube_009.uv_layers.new(name='UVMap')
_uv.uv.foreach_set('vector', [0.2848, 0.06959, 0.2848, 0.9304, 0.7152, 0.9304, 0.7152, 0.06959, -0.1456, 0.06959, -0.1456, 0.9304, 1.146, 0.9304, 1.146, 0.06959, 0.7152, 0.06959, 0.7152, 0.9304, 0.2848, 0.9304, 0.2848, 0.06959, 1.146, 0.06959, 1.146, 0.9304, -0.1456, 0.9304, -0.1456, 0.06959, -0.1456, 0.7152, 1.146, 0.7152, 1.146, 0.2848, -0.1456, 0.2848, 1.146, 0.7152, -0.1456, 0.7152, -0.1456, 0.2848, 1.146, 0.2848])
me_cube_009.materials.append(mat_brick)
me_cube_009.use_remesh_fix_poles = True
me_cube_009.use_remesh_preserve_attributes = False
me_cube_009.update()
me_cube_012 = bpy.data.meshes.new('Cube.012')
me_cube_012.from_pydata([(0.0, 0.0, 0.0), (0.0, 0.0, 3.0), (0.0, 1.0, 0.0), (0.0, 1.0, 3.0), (4.5, 0.0, 0.0), (4.5, 0.0, 3.0), (4.5, 1.0, 0.0), (4.5, 1.0, 3.0)], [], [(0, 1, 3, 2), (2, 3, 7, 6), (6, 7, 5, 4), (4, 5, 1, 0), (2, 6, 4, 0), (7, 3, 1, 5)])
_uv = me_cube_012.uv_layers.new(name='UVMap')
_uv.uv.foreach_set('vector', [0.06959, -0.7912, 0.06959, 1.791, 0.9304, 1.791, 0.9304, -0.7912, -1.437, -0.7912, -1.437, 1.791, 2.437, 1.791, 2.437, -0.7912, 0.9304, -0.7912, 0.9304, 1.791, 0.06959, 1.791, 0.06959, -0.7912, 2.437, -0.7912, 2.437, 1.791, -1.437, 1.791, -1.437, -0.7912, -1.437, 0.9304, 2.437, 0.9304, 2.437, 0.06959, -1.437, 0.06959, 2.437, 0.9304, -1.437, 0.9304, -1.437, 0.06959, 2.437, 0.06959])
me_cube_012.materials.append(mat_brick)
me_cube_012.use_remesh_fix_poles = True
me_cube_012.use_remesh_preserve_attributes = False
me_cube_012.update()
me_cube_014 = bpy.data.meshes.new('Cube.014')
me_cube_014.from_pydata([(0.0, 0.0, 0.0), (0.0, 0.0, 5.0), (0.0, 1.0, 0.0), (0.0, 1.0, 5.0), (1.0, 0.0, 0.0), (1.0, 0.0, 5.0), (1.0, 1.0, 0.0), (1.0, 1.0, 5.0)], [], [(0, 1, 3, 2), (2, 3, 7, 6), (6, 7, 5, 4), (4, 5, 1, 0), (2, 6, 4, 0), (7, 3, 1, 5)])
_uv = me_cube_014.uv_layers.new(name='UVMap')
_uv.uv.foreach_set('vector', [0.06959, -1.652, 0.06959, 2.652, 0.9304, 2.652, 0.9304, -1.652, 0.06959, -1.652, 0.06959, 2.652, 0.9304, 2.652, 0.9304, -1.652, 0.9304, -1.652, 0.9304, 2.652, 0.06959, 2.652, 0.06959, -1.652, 0.9304, -1.652, 0.9304, 2.652, 0.06959, 2.652, 0.06959, -1.652, 0.06959, 0.9304, 0.9304, 0.9304, 0.9304, 0.06959, 0.06959, 0.06959, 0.9304, 0.9304, 0.06959, 0.9304, 0.06959, 0.06959, 0.9304, 0.06959])
me_cube_014.materials.append(mat_brick)
me_cube_014.use_remesh_fix_poles = True
me_cube_014.use_remesh_preserve_attributes = False
me_cube_014.update()
me_cube = bpy.data.meshes.new('Cube')
me_cube.from_pydata([(0.0, 3.725e-08, 0.0), (0.0, 6.0, 0.0), (0.0, 6.0, 3.0), (2.0, 3.725e-08, 0.0), (2.0, 6.0, 0.0), (2.0, 6.0, 3.0)], [], [(1, 0, 2), (1, 2, 5, 4), (5, 2, 0, 3), (1, 4, 3, 0), (4, 5, 3)])
_uv = me_cube.uv_layers.new(name='UVMap')
_uv.uv.foreach_set('vector', [3.082, -0.7912, -2.082, -0.7912, 3.082, 1.791, -0.3608, -0.7912, -0.3608, 1.791, 1.361, 1.791, 1.361, -0.7912, 1.361, 3.082, -0.3608, 3.082, -0.3608, -2.082, 1.361, -2.082, -0.3608, 3.082, 1.361, 3.082, 1.361, -2.082, -0.3608, -2.082, 3.082, -0.7912, 3.082, 1.791, -2.082, -0.7912])
me_cube.materials.append(mat_brick)
me_cube.use_remesh_fix_poles = True
me_cube.use_remesh_preserve_attributes = False
me_cube.update()
me_cube_015 = bpy.data.meshes.new('Cube.015')
me_cube_015.from_pydata([(0.0, 3.725e-08, 0.0), (7.55e-08, 7.0, 0.0), (7.55e-08, 7.0, 2.0), (2.0, 3.725e-08, 0.0), (2.0, 7.0, 0.0), (2.0, 7.0, 2.0)], [], [(1, 0, 2), (1, 2, 5, 4), (5, 2, 0, 3), (1, 4, 3, 0), (4, 5, 3)])
_uv = me_cube_015.uv_layers.new(name='UVMap')
_uv.uv.foreach_set('vector', [3.513, -0.3608, -2.513, -0.3608, 3.513, 1.361, -0.3608, -0.3608, -0.3608, 1.361, 1.361, 1.361, 1.361, -0.3608, 1.361, 3.513, -0.3608, 3.513, -0.3608, -2.513, 1.361, -2.513, -0.3608, 3.513, 1.361, 3.513, 1.361, -2.513, -0.3608, -2.513, 3.513, -0.3608, 3.513, 1.361, -2.513, -0.3608])
me_cube_015.materials.append(mat_brick)
me_cube_015.use_remesh_fix_poles = True
me_cube_015.use_remesh_preserve_attributes = False
me_cube_015.update()

# ---- objects
ob_cube_012 = bpy.data.objects.new('Cube.012', me_cube_003)
ob_cube_013 = bpy.data.objects.new('Cube.013', me_cube_010)
ob_cube_015 = bpy.data.objects.new('Cube.015', me_cube_013)
ob_cube_017 = bpy.data.objects.new('Cube.017', me_cube_017)
ob_cube_018 = bpy.data.objects.new('Cube.018', me_cube_018)
ob_cube_019 = bpy.data.objects.new('Cube.019', me_cube_019)
ob_cube_020 = bpy.data.objects.new('Cube.020', me_cube_020)
ob_cube_021 = bpy.data.objects.new('Cube.021', me_cube_021)
ob_cube_022 = bpy.data.objects.new('Cube.022', me_cube_022)
ob_cube_023 = bpy.data.objects.new('Cube.023', me_cube_023)
ob_cube_024 = bpy.data.objects.new('Cube.024', me_cube_024)
ob_cube_025 = bpy.data.objects.new('Cube.025', me_cube_025)
ob_cube_026 = bpy.data.objects.new('Cube.026', me_cube_026)
ob_cube_027 = bpy.data.objects.new('Cube.027', me_cube_027)
ob_cube_028 = bpy.data.objects.new('Cube.028', me_cube_028)
ob_cube_029 = bpy.data.objects.new('Cube.029', me_cube_029)
ob_cube_032 = bpy.data.objects.new('Cube.032', me_cube_032)
ob_cube_033 = bpy.data.objects.new('Cube.033', me_cube_033)
ob_cube_014 = bpy.data.objects.new('Cube.014', me_cube_034)
ob_cube_016 = bpy.data.objects.new('Cube.016', me_cube_035)
ob_cube_030 = bpy.data.objects.new('Cube.030', me_cube_036)
ob_cube_006 = bpy.data.objects.new('Cube.006', me_cube_038)
ob_cube = bpy.data.objects.new('Cube', me_cube_006)
ob_cube_001 = bpy.data.objects.new('Cube.001', me_cube_001)
ob_cube_002 = bpy.data.objects.new('Cube.002', me_cube_002)
ob_cube_003 = bpy.data.objects.new('Cube.003', me_cube_004)
ob_cube_004 = bpy.data.objects.new('Cube.004', me_cube_005)
ob_cube_005 = bpy.data.objects.new('Cube.005', me_cube_007)
ob_cube_007 = bpy.data.objects.new('Cube.007', me_cube_009)
ob_cube_010 = bpy.data.objects.new('Cube.010', me_cube_012)
ob_cube_011 = bpy.data.objects.new('Cube.011', me_cube_014)
ob_cube_008 = bpy.data.objects.new('Cube.008', me_cube)
ob_cube_009 = bpy.data.objects.new('Cube.009', me_cube_015)

# ---- transforms, parenting, visibility, modifiers, constraints
ob_cube_012.location = (14.0, 0.0, 0.0)
ob_cube_013.location = (12.0, 0.0, 0.0)
ob_cube_015.location = (14.0, 2.0, 1.0)
ob_cube_015.rotation_euler = (0.0, -0.0, -1.571)
ob_cube_017.location = (16.0, 2.0, 1.0)
ob_cube_018.location = (16.0, 0.0, 1.0)
ob_cube_018.rotation_euler = (0.0, -0.0, -3.142)
ob_cube_019.location = (14.0, -2.0, 2.0)
ob_cube_020.location = (14.0, -2.0, 2.0)
ob_cube_020.rotation_euler = (0.0, -0.0, -4.712)
ob_cube_021.location = (12.0, -2.0, 3.0)
ob_cube_022.location = (12.0, 0.0, 4.0)
ob_cube_023.location = (12.0, 0.0, 8.0)
ob_cube_024.location = (12.0, -2.0, 7.0)
ob_cube_025.location = (14.0, -2.0, 6.0)
ob_cube_025.rotation_euler = (0.0, -0.0, -4.712)
ob_cube_026.location = (14.0, -2.0, 6.0)
ob_cube_027.location = (16.0, 0.0, 5.0)
ob_cube_027.rotation_euler = (0.0, -0.0, -3.142)
ob_cube_028.location = (16.0, 2.0, 5.0)
ob_cube_029.location = (14.0, 2.0, 5.0)
ob_cube_029.rotation_euler = (0.0, -0.0, -1.571)
ob_cube_032.location = (14.0, 2.0, 9.0)
ob_cube_032.rotation_euler = (0.0, -0.0, -1.571)
ob_cube_033.location = (16.0, 2.0, 9.0)
ob_cube_014.location = (12.0, 2.0, 0.0)
ob_cube_016.location = (12.0, 2.0, 4.0)
ob_cube_030.location = (12.0, 2.0, 8.0)
ob_cube_006.location = (-5.0, -3.0, 4.0)
ob_cube_006.scale = (2.0, 2.0, 1.0)
ob_cube.location = (-30.0, -30.0, -1.0)
ob_cube.scale = (6.0, 6.0, 1.0)
ob_cube_001.location = (-5.0, -3.0, 0.0)
ob_cube_001.scale = (2.0, 2.0, 1.0)
ob_cube_002.location = (-4.0, -3.0, 0.0)
ob_cube_002.scale = (2.0, 2.0, 1.0)
ob_cube_003.location = (3.0, -3.0, 0.0)
ob_cube_003.scale = (2.0, 2.0, 1.0)
ob_cube_004.location = (-4.0, 2.0, 0.0)
ob_cube_004.scale = (2.0, 2.0, 1.0)
ob_cube_005.location = (1.0, -3.0, 0.0)
ob_cube_005.scale = (2.0, 2.0, 1.0)
ob_cube_007.location = (-2.0, -3.0, 3.0)
ob_cube_007.scale = (2.0, 2.0, 1.0)
ob_cube_010.location = (-7.0, 3.0, 0.0)
ob_cube_010.scale = (2.0, 2.0, 1.0)
ob_cube_011.location = (2.0, 3.0, 0.0)
ob_cube_011.scale = (2.0, 2.0, 1.0)
ob_cube_008.location = (-7.0, -3.0, 0.0)
ob_cube_009.location = (-5.0, 5.0, 3.0)
ob_cube_009.rotation_euler = (0.0, -0.0, -1.571)

# ---- collection membership
scene.collection.objects.link(ob_cube_012)
scene.collection.objects.link(ob_cube_013)
scene.collection.objects.link(ob_cube_015)
scene.collection.objects.link(ob_cube_017)
scene.collection.objects.link(ob_cube_018)
scene.collection.objects.link(ob_cube_019)
scene.collection.objects.link(ob_cube_020)
scene.collection.objects.link(ob_cube_021)
scene.collection.objects.link(ob_cube_022)
scene.collection.objects.link(ob_cube_023)
scene.collection.objects.link(ob_cube_024)
scene.collection.objects.link(ob_cube_025)
scene.collection.objects.link(ob_cube_026)
scene.collection.objects.link(ob_cube_027)
scene.collection.objects.link(ob_cube_028)
scene.collection.objects.link(ob_cube_029)
scene.collection.objects.link(ob_cube_032)
scene.collection.objects.link(ob_cube_033)
scene.collection.objects.link(ob_cube_014)
scene.collection.objects.link(ob_cube_016)
scene.collection.objects.link(ob_cube_030)
scene.collection.objects.link(ob_cube_006)
scene.collection.objects.link(ob_cube)
scene.collection.objects.link(ob_cube_001)
scene.collection.objects.link(ob_cube_002)
scene.collection.objects.link(ob_cube_003)
scene.collection.objects.link(ob_cube_004)
scene.collection.objects.link(ob_cube_005)
scene.collection.objects.link(ob_cube_007)
scene.collection.objects.link(ob_cube_010)
scene.collection.objects.link(ob_cube_011)
scene.collection.objects.link(ob_cube_008)
scene.collection.objects.link(ob_cube_009)

# ---- scene / render settings (as saved in the file)
scene.frame_start = 1; scene.frame_end = 250; scene.frame_set(29)
scene.render.engine = 'BLENDER_EEVEE_NEXT'
scene.cycles.sampling_pattern = 'TABULATED_SOBOL'
scene.cycles.use_light_tree = False
scene.view_settings.view_transform = 'Filmic'
bpy.context.view_layer.update()

# ---- added for rendering (the .blend has no active camera and no usable light): camera, sun
cam_auto = bpy.data.cameras.new('AutoCamera')
cam_auto.lens = 50.0
cam_auto.sensor_width = 36.0
cam_auto.clip_end = 1389.34
ob_auto_camera = bpy.data.objects.new('AutoCamera', cam_auto)
scene.collection.objects.link(ob_auto_camera)
ob_auto_camera.location = (79.1648, -94.9978, 67.8319)
ob_auto_camera.rotation_euler = (1.09748, -7.21219e-08, 0.694738)
scene.camera = ob_auto_camera
light_auto_sun = bpy.data.lights.new('AutoSun', 'SUN')
light_auto_sun.energy = 3.0
light_auto_sun.angle = 0.0523599
ob_auto_sun = bpy.data.objects.new('AutoSun', light_auto_sun)
scene.collection.objects.link(ob_auto_sun)
ob_auto_sun.rotation_euler = (0.872665, 0.174533, 0.523599)
bpy.context.view_layer.update()
